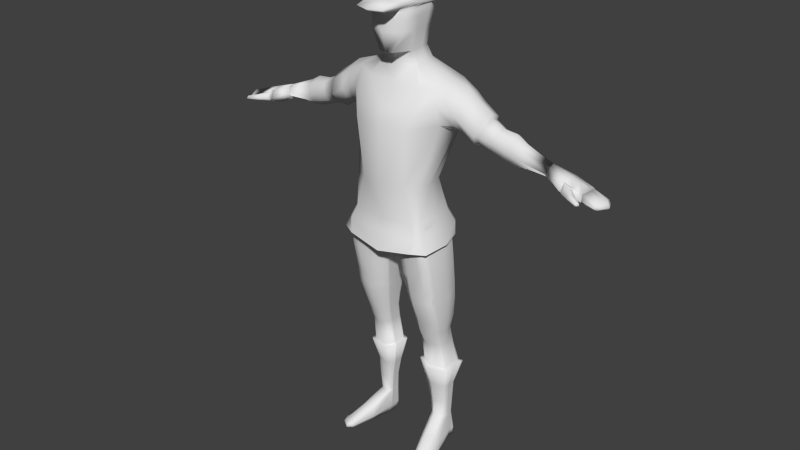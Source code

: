 # Source: characterlowpoly2.blend  (saved by Blender 2.64.0; exported with 4.5.12 LTS)
import bpy
from mathutils import Matrix  # noqa: F401  (used for matrix-valued properties, if any)

bpy.ops.wm.read_factory_settings(use_empty=True)
scene = bpy.context.scene
scene.name = 'Scene'

# ---- collections
col_collection_1 = bpy.data.collections.new('Collection 1'); scene.collection.children.link(col_collection_1)

# ---- world
world_world = bpy.data.worlds.new('World'); scene.world = world_world
world_world.color = (0.05088, 0.05088, 0.05088)
world_world.use_sun_shadow = False
world_world.sun_shadow_jitter_overblur = 0.0
world_world.cycles.sampling_method = 'MANUAL'
world_world.cycles.sample_map_resolution = 256

# ---- cameras
cam_camera_001 = bpy.data.cameras.new('Camera.001')
cam_camera_001.clip_end = 100.0
cam_camera_001.lens = 35.0
cam_camera_001.sensor_width = 32.0
cam_camera_001.sensor_height = 18.0
cam_camera_001.dof.focus_distance = 0.0
cam_camera_001.dof.aperture_fstop = 128.0

# ---- meshes
me_cube_001 = bpy.data.meshes.new('Cube.001')
me_cube_001.from_pydata([(0.1147, 0.1806, 2.465), (0.08632, -0.4231, 2.465), (0.472, 0.4225, 2.069), (0.4002, -0.27, 2.069), (0.1402, 0.2042, 3.143), (0.1659, -0.3944, 3.115), (0.0, 0.4225, 2.069), (0.0, 0.2052, 3.167), (0.0, 0.195, 2.465), (0.0, -0.302, 2.069), (0.0, -0.3886, 3.117), (0.2387, 0.0674, 2.295), (0.0, -0.4231, 2.465), (0.1756, 0.253, 2.982), (0.2392, -0.4173, 2.984), (0.0, 0.2685, 2.982), (0.0, -0.4231, 2.982), (0.1553, 0.1665, 2.731), (0.2358, -0.393, 2.731), (0.0, 0.181, 2.731), (0.0, -0.4902, 2.731), (0.0, 0.4616, 1.577), (0.391, -0.5161, 1.577), (0.0, -0.5672, 1.577), (0.0, 0.06795, -0.2568), (0.2387, 0.334, -0.06412), (0.5708, 0.4616, 1.577), (0.0, -0.2255, 2.295), (0.3897, 0.1479, 0.7738), (0.2387, -0.1578, 2.295), (0.0, 0.1479, 0.7738), (0.0, -0.3259, -0.2568), (0.0, -0.5653, 0.7738), (0.2387, -0.4096, -0.06206), (0.3306, -0.4717, 0.7738), (0.2077, 0.01678, 2.465), (0.0, -0.2622, 3.274), (0.0, -0.2628, 2.453), (0.557, -0.063, 0.3089), (0.2163, -0.2084, 2.465), (0.2006, -0.2622, 3.194), (0.6983, 0.06026, 1.487), (0.2855, 0.06766, 2.982), (0.2664, -0.2084, 2.731), (0.0, -0.4902, 1.774), (0.2824, -0.2109, 2.982), (0.0, 0.4505, 1.774), (0.4275, -0.439, 1.774), (0.0, 0.2456, 2.295), (0.2028, 0.2312, 2.295), (0.5571, 0.4505, 1.774), (0.05679, -0.0963, -0.2573), (0.2059, 0.02539, 3.225), (0.0, 0.03102, 3.301), (0.4722, 0.2525, 0.3089), (0.0, 0.2525, 0.3089), (0.0, -0.4967, 0.3089), (0.4548, -0.4701, 0.3089), (0.6128, 0.08336, 2.158), (0.0, -0.09584, -0.2568), (0.2682, 0.008639, 2.731), (0.4906, -0.132, 0.7738), (-3.878e-18, 0.3502, -0.02405), (0.0, -0.4725, -0.06206), (0.103, 0.05364, -0.5281), (0.3271, 0.2076, -0.4779), (0.103, -0.2886, -0.5281), (0.3277, -0.3911, -0.4764), (0.6809, -0.06014, -0.2855), (0.2208, 0.1232, -1.174), (0.6076, 0.2185, -0.3097), (0.6041, -0.3971, -0.2855), (0.07312, -0.08867, -0.5281), (0.05679, 0.05898, -0.2573), (0.5714, -0.06517, 0.1957), (0.5369, 0.2339, 0.1957), (0.2766, -0.3938, -0.1294), (0.5306, -0.4497, 0.1957), (0.05679, -0.3144, -0.2573), (0.2765, 0.2989, -0.1313), (0.1614, 0.109, -0.7937), (0.3514, 0.255, -0.8058), (0.1614, -0.2158, -0.7937), (0.3522, -0.3487, -0.8047), (0.6807, 0.0009844, -0.7272), (0.2456, 0.119, -1.37), (0.6108, 0.2603, -0.7371), (0.6193, -0.2885, -0.7272), (0.1332, -0.02609, -0.7937), (0.3824, 0.2364, -1.228), (0.2208, -0.1287, -1.174), (0.3834, -0.2334, -1.227), (0.672, 0.03941, -1.232), (0.6136, 0.2405, -1.231), (0.6274, -0.1591, -1.232), (0.213, 0.01842, -1.174), (0.3671, 0.2108, -1.419), (0.2456, -0.08504, -1.37), (0.3679, -0.1731, -1.419), (0.6382, 0.05117, -1.424), (0.6764, 0.4027, -2.063), (0.5799, 0.2141, -1.423), (0.5828, -0.1075, -1.424), (0.2456, 0.03416, -1.37), (0.6872, 0.02852, -0.9787), (0.6313, -0.2466, -0.9787), (0.1868, -0.177, -0.9832), (0.3739, -0.3084, -1.018), (0.6112, 0.2744, -0.9838), (0.1868, 0.1309, -0.9832), (0.1743, 0.002855, -0.9832), (0.3636, 0.247, -2.891), (0.4376, 0.3078, -2.917), (0.3636, 0.1117, -2.891), (0.438, 0.06768, -2.916), (0.5885, 0.202, -2.919), (0.4704, 0.3688, -3.198), (0.5652, 0.3103, -2.919), (0.546, 0.1145, -2.919), (0.3636, 0.1907, -2.891), (0.3903, 0.3979, -2.059), (0.6483, 0.01677, -2.063), (0.3913, -0.05684, -2.058), (0.2245, 0.2821, -2.009), (0.6764, 0.1966, -2.063), (0.2245, 0.1751, -2.009), (0.2245, 0.02016, -2.009), (0.4071, 0.3002, -2.383), (0.6099, 0.1795, -2.385), (0.4078, 0.04373, -2.382), (0.6099, 0.3031, -2.385), (0.4378, 0.29, -2.661), (0.5962, 0.1896, -2.663), (0.4383, 0.06126, -2.66), (0.5962, 0.2924, -2.663), (0.398, 0.2739, -1.649), (0.5801, -0.01773, -1.653), (0.2792, 0.1855, -1.604), (0.2792, 0.1038, -1.604), (0.2895, 0.07651, -2.348), (0.2895, 0.1666, -2.348), (0.2895, 0.2308, -2.348), (0.5786, 0.09264, -2.385), (0.2792, -0.01228, -1.604), (0.5771, 0.2771, -1.653), (0.3987, -0.08778, -1.649), (0.6029, 0.1202, -1.653), (0.5727, 0.107, -2.663), (0.3459, 0.2323, -2.631), (0.3459, 0.1789, -2.631), (0.3459, 0.1039, -2.631), (0.4069, 0.2466, -3.283), (0.4809, 0.3074, -3.289), (0.4069, 0.1113, -3.283), (0.4813, 0.06726, -3.289), (0.6085, 0.2016, -3.289), (0.4815, 0.1903, -3.289), (0.6085, 0.3099, -3.289), (0.6085, 0.1141, -3.289), (0.4069, 0.1903, -3.283), (0.598, 0.2222, -3.199), (0.598, 0.3358, -3.199), (0.3964, 0.2952, -3.188), (0.3964, 0.2109, -3.188), (0.3964, 0.1242, -3.188), (0.5572, -0.526, -3.207), (0.6274, -0.57, -3.217), (0.7755, -0.4184, -3.216), (0.7186, -0.4991, -3.216), (0.5729, -0.5137, -3.296), (0.6473, -0.5704, -3.302), (0.7955, -0.4188, -3.299), (0.7619, -0.4995, -3.299), (0.6368, -0.5938, -3.259), (0.7849, -0.4353, -3.256), (0.7513, -0.5149, -3.256), (0.5624, -0.5406, -3.249), (0.682, -0.1082, -3.16), (0.4532, -0.2082, -3.218), (0.4519, -0.2071, -3.084), (0.6852, -0.1927, -3.294), (0.5643, -0.2516, -3.295), (0.6325, -0.1923, -3.074), (0.5327, -0.2512, -3.047), (0.7036, -0.1066, -3.23), (0.4884, -0.2012, -3.29), (0.702, -0.1086, -3.294), (0.0, -0.2775, -0.2568), (0.2664, -0.1628, 2.731), (0.0, -0.1581, 3.318), (0.2019, -0.1625, 3.219), (0.5247, -0.3789, 0.3089), (0.6473, -0.1747, 1.608), (0.2163, -0.1611, 2.465), (0.4873, -0.3907, 0.7738), (0.2387, -0.1104, 2.295), (0.6164, -0.1553, 2.104), (0.2844, -0.1504, 2.982), (0.6346, -0.2575, 1.863), (0.103, -0.2465, -0.5281), (0.648, -0.3262, -0.2855), (0.05679, -0.2686, -0.2573), (0.5714, -0.3632, 0.1957), (0.1614, -0.1759, -0.7937), (0.6481, -0.2276, -0.7272), (0.2208, -0.09777, -1.174), (0.6469, -0.1174, -1.232), (0.2456, -0.05997, -1.37), (0.6105, -0.0741, -1.424), (0.6455, -0.1887, -0.9787), (0.1868, -0.1392, -0.9832), (0.3636, 0.1284, -2.891), (0.5701, 0.1329, -2.919), (0.2245, 0.05275, -2.009), (0.6764, 0.05458, -2.063), (0.2792, 0.01214, -1.604), (0.2895, 0.09546, -2.348), (0.3459, 0.1197, -2.631), (0.6099, 0.1109, -2.385), (0.5962, 0.1244, -2.663), (0.6029, 0.01128, -1.653), (0.4069, 0.1279, -3.283), (0.4814, 0.09315, -3.289), (0.6085, 0.1325, -3.289), (0.3964, 0.1424, -3.188), (0.7305, -0.4821, -3.216), (0.7689, -0.4825, -3.299), (0.7584, -0.4982, -3.256), (0.6503, -0.1746, -3.092), (0.6887, -0.175, -3.294), (0.2208, 0.09933, -1.174), (0.6469, 0.1952, -1.232), (0.1614, 0.07824, -0.7937), (0.6481, 0.2019, -0.7272), (0.5714, 0.1659, 0.1957), (0.05679, 0.02366, -0.2573), (0.103, 0.02127, -0.5281), (0.648, 0.1516, -0.2855), (0.2387, 0.1939, 2.295), (0.1668, 0.1766, 3.166), (0.0, 0.1656, 3.227), (0.0, 0.0307, -0.2568), (0.2203, 0.2228, 2.982), (0.6192, 0.3269, 2.091), (0.4422, 0.08422, 0.7738), (0.1839, 0.1433, 2.465), (0.2245, 0.2578, -2.009), (0.6764, 0.3558, -2.063), (0.3636, 0.2342, -2.891), (0.5705, 0.2857, -2.919), (0.2895, 0.2162, -2.348), (0.5962, 0.269, -2.663), (0.6099, 0.275, -2.385), (0.6029, 0.2418, -1.653), (0.3964, 0.276, -3.188), (0.598, 0.3099, -3.199), (0.481, 0.2808, -3.289), (0.2401, 0.1306, 2.731), (0.5247, 0.1807, 0.3089), (0.6502, 0.3038, 1.643), (0.6346, 0.368, 1.859), (0.1868, 0.1018, -0.9832), (0.6455, 0.219, -0.9787), (0.2423, 0.09971, -1.37), (0.6105, 0.1774, -1.424), (0.4069, 0.2338, -3.283), (0.6085, 0.2853, -3.289), (0.2792, 0.1669, -1.604), (0.3459, 0.2201, -2.631), (0.3641, -0.4602, 0.1533), (0.3743, 0.3082, 0.1524), (-1.627e-18, 0.3294, 0.1692), (0.0, -0.4866, 0.1533), (0.5137, -0.3946, -0.3656), (0.5134, 0.2292, -0.3662), (0.4477, -0.4417, 0.05932), (0.4277, 0.2879, 0.1089), (0.524, -0.3138, -0.7597), (0.5236, 0.2585, -0.7602), (0.5363, -0.1903, -1.23), (0.5359, 0.2392, -1.23), (0.5088, -0.135, -1.422), (0.5084, 0.213, -1.422), (0.5312, 0.2727, -0.9956), (0.5316, -0.2725, -0.9952), (0.5119, 0.09484, -2.918), (0.5117, 0.3093, -2.918), (0.5564, 0.4006, -2.061), (0.5568, -0.01411, -2.061), (0.5169, 0.276, -1.652), (0.5248, 0.3019, -2.384), (0.5298, 0.2914, -2.662), (0.5251, 0.07212, -2.384), (0.53, 0.08781, -2.662), (0.5172, -0.04711, -1.651), (0.5552, 0.1969, -3.289), (0.5552, 0.09443, -3.289), (0.555, 0.3088, -3.289), (0.5445, 0.3496, -3.199), (0.6803, -0.5288, -3.216), (0.7138, -0.5292, -3.3), (0.7033, -0.548, -3.258), (0.6345, -0.2174, -3.294), (0.5961, -0.217, -3.063), (0.5552, 0.116, -3.289), (0.555, 0.2834, -3.289), (1.067, 0.06389, 1.382), (1.221, 0.09223, 1.821), (1.098, -0.08582, 1.469), (1.199, -0.08824, 1.75), (1.136, -0.1599, 1.583), (1.198, 0.2591, 1.747), (1.099, 0.2683, 1.472), (1.135, 0.3116, 1.58), (0.8059, -0.1441, 1.644), (0.7993, 0.06234, 1.545), (0.8006, 0.2846, 1.671), (0.8215, 0.3316, 1.795), (0.8765, 0.09315, 2.066), (0.8626, 0.2747, 1.99), (0.8225, -0.181, 1.799), (0.863, -0.1031, 1.973), (0.9541, -0.1658, 1.705), (1.002, 0.2633, 1.881), (0.9266, 0.2727, 1.588), (0.9283, -0.0899, 1.581), (1.003, -0.09244, 1.884), (1.019, 0.09239, 1.956), (0.953, 0.317, 1.702), (0.913, 0.06337, 1.48), (1.315, 0.06888, 1.352), (1.612, 0.07197, 1.258), (1.398, 0.08977, 1.687), (1.332, -0.04119, 1.415), (1.386, -0.04318, 1.649), (1.352, -0.09554, 1.536), (1.386, 0.2124, 1.616), (1.333, 0.2193, 1.417), (1.351, 0.2509, 1.494), (1.454, 0.07036, 1.297), (2.078, 0.07357, 1.254), (1.591, 0.08839, 1.668), (1.482, -0.02511, 1.37), (1.572, -0.02445, 1.608), (1.516, -0.07082, 1.467), (1.571, 0.1926, 1.606), (1.483, 0.2015, 1.373), (1.515, 0.2272, 1.464), (1.723, 0.08687, 1.589), (1.634, -0.006966, 1.324), (1.708, -0.006301, 1.535), (1.662, -0.04467, 1.409), (1.707, 0.1729, 1.533), (1.635, 0.1804, 1.326), (1.661, 0.2016, 1.407), (2.793, -0.04063, 1.163), (2.122, 0.08478, 1.422), (2.087, 0.01436, 1.286), (2.119, 0.01737, 1.399), (2.097, -0.01495, 1.327), (2.116, 0.1508, 1.389), (2.087, 0.1544, 1.287), (2.096, 0.1715, 1.326), (2.854, 0.06674, 1.077), (2.825, 0.2176, 1.131), (2.789, -0.04522, 1.087), (2.856, 0.08853, 1.175), (2.893, 0.06305, 1.12), (2.35, -0.04154, 1.315), (2.328, -0.105, 1.226), (2.76, -0.09339, 1.132), (2.788, 0.195, 1.159), (2.779, 0.199, 1.094), (2.318, -0.04744, 1.175), (2.834, -0.03317, 1.127), (2.435, -0.02897, 1.153), (2.516, -0.1021, 1.203), (2.459, -0.04131, 1.277), (2.662, -0.2434, 1.178), (2.636, -0.2717, 1.186), (2.652, -0.2825, 1.203), (2.642, -0.2627, 1.232), (2.667, -0.2362, 1.22), (2.676, -0.2429, 1.195), (2.394, -0.09563, 1.299), (2.534, -0.1273, 1.201), (2.466, -0.09611, 1.158), (2.367, -0.1021, 1.177), (2.378, -0.1505, 1.221), (2.487, -0.09022, 1.266), (2.568, -0.1656, 1.243), (2.492, -0.1889, 1.181), (2.505, -0.219, 1.212), (2.555, -0.1721, 1.168), (2.597, -0.1773, 1.198), (2.508, -0.1812, 1.266), (0.1756, 0.2331, 2.895), (0.2177, -0.4126, 2.895), (0.0, 0.2475, 2.895), (0.0, -0.4126, 2.895), (0.2808, -0.2084, 2.895), (0.2812, 0.04717, 2.895), (0.2808, -0.1547, 2.895), (0.2552, 0.1908, 2.895), (0.6955, -0.05154, -0.05315), (0.5262, 0.3536, -0.05315), (0.0, 0.3536, -0.05315), (0.0, -0.6086, -0.1441), (0.4728, -0.5744, -0.05315), (0.6762, -0.4572, -0.05315), (0.5936, 0.2615, -0.05315), (0.4039, -0.01047, -2.05), (0.6322, 0.3578, -2.054), (0.6322, 0.1927, -2.054), (0.2703, 0.05141, -2.011), (0.2703, 0.2613, -2.011), (0.6096, 0.04867, -2.054), (0.2703, 0.1755, -2.011), (0.4031, 0.354, -2.051), (0.6322, 0.07897, -2.054), (0.2703, 0.07752, -2.011), (0.2703, 0.2418, -2.011), (0.6322, 0.3203, -2.054), (0.5364, 0.02386, -2.052), (0.5361, 0.3562, -2.053), (1.158, -0.1103, 1.581), (1.207, -0.05332, 1.713), (1.207, 0.2231, 1.708), (1.224, 0.09028, 1.768), (1.129, -0.05137, 1.487), (1.157, 0.2648, 1.575), (1.104, 0.06773, 1.418), (1.129, 0.2304, 1.49), (0.1672, 0.2399, 3.02), (0.2218, -0.4118, 3.015), (0.0, 0.2524, 3.026), (0.0, -0.4149, 3.014), (0.2666, 0.05764, 3.023), (0.263, -0.2231, 3.033), (0.2648, -0.1532, 3.012), (0.2359, 0.2118, 3.026), (0.0, -0.7144, 3.023), (0.0, 0.2833, 2.903), (0.188, -0.6565, 3.027), (0.06936, 0.2763, 2.906), (0.0, -0.3758, 3.155), (0.0, 0.2763, 3.166), (0.1706, -0.3729, 3.156), (0.137, 0.2483, 3.162), (0.2344, 0.2092, 3.166), (0.2703, -0.1315, 3.178), (0.236, -0.2577, 3.167), (0.2631, 0.06527, 3.179), (0.2907, 0.08725, 3.063), (0.2861, -0.2693, 3.097), (0.2885, -0.1806, 3.066), (0.1589, 0.3033, 2.971), (0.1589, 0.2745, 2.922), (0.2885, -0.1806, 3.035), (0.2861, -0.2693, 3.053), (0.2907, 0.08725, 3.022), (0.1064, 0.3051, 2.954), (0.188, -0.7086, 3.062), (0.0, 0.3121, 2.951), (0.0, -0.7666, 3.058), (0.0, -0.2888, 3.269), (0.0, 0.1962, 3.277), (0.1541, -0.282, 3.27), (0.141, 0.1707, 3.274), (0.2224, 0.1408, 3.277), (0.2423, -0.1094, 3.286), (0.2109, -0.2005, 3.278), (0.2435, 0.03512, 3.287), (0.0, -0.1787, 3.327), (0.0, 0.1002, 3.331), (0.1195, -0.1775, 3.327), (0.1381, 0.07739, 3.329), (0.198, 0.06074, 3.331), (0.209, -0.0787, 3.336), (0.1845, -0.1428, 3.334), (0.2097, 0.001842, 3.336), (0.0, -0.4992, 3.119), (0.2398, -0.4145, 3.049), (0.0, -0.4748, 3.009), (0.1687, -0.4988, 3.121), (0.2055, -0.4741, 3.011), (0.2535, -0.4351, 3.099), (0.0, -0.07392, 3.386), (0.0, -0.01048, 3.387), (0.04917, -0.07363, 3.386), (0.04408, -0.01154, 3.386), (0.05049, -0.0154, 3.387), (0.05319, -0.04949, 3.388), (0.05302, -0.05601, 3.388), (0.05336, -0.0298, 3.388), (0.2018, 0.2542, 3.052), (0.0, 0.3214, 3.048), (0.2725, 0.176, 2.999), (0.2669, 0.1934, 3.048), (0.1244, 0.2831, 3.042), (0.222, 0.2205, 2.976), (2.593, 0.08444, 1.105), (2.605, -0.09894, 1.177), (2.581, -0.04107, 1.236), (2.559, 0.2126, 1.134), (2.564, -0.03488, 1.129), (2.587, 0.2384, 1.176), (2.577, 0.2072, 1.228), (2.615, 0.08959, 1.256), (2.059, 0.07289, 1.255), (2.106, 0.08485, 1.434), (2.068, 0.009744, 1.289), (2.102, 0.01295, 1.409), (2.079, -0.02152, 1.333), (2.099, 0.1553, 1.399), (2.069, 0.1591, 1.29), (2.078, 0.1774, 1.331), (2.348, -0.04988, 1.32), (2.325, -0.1175, 1.225), (2.345, 0.2294, 1.307), (2.315, 0.237, 1.172), (2.325, 0.2728, 1.223), (2.315, -0.05618, 1.171), (2.352, 0.09121, 1.351), (2.306, 0.06775, 1.129), (2.449, 0.09527, 1.113), (2.437, 0.2295, 1.151), (2.439, -0.03648, 1.147), (2.456, 0.2613, 1.199), (2.526, -0.1145, 1.2), (2.462, 0.2227, 1.269), (2.465, -0.04964, 1.28), (2.485, 0.09063, 1.306), (2.608, 0.08449, 1.096), (2.621, -0.1111, 1.173), (2.595, -0.04938, 1.236), (2.571, 0.2212, 1.127), (2.577, -0.04278, 1.122), (2.601, 0.2487, 1.172), (2.591, 0.2154, 1.227), (2.632, 0.08998, 1.257), (0.6923, 0.01613, -0.8655), (0.3641, -0.3266, -0.922), (0.1754, 0.121, -0.8979), (0.155, -0.01017, -0.8979), (0.6259, -0.2654, -0.8656), (0.1754, -0.1945, -0.8979), (0.611, 0.268, -0.8728), (0.1754, -0.1557, -0.8979), (0.6467, 0.2113, -0.8655), (0.1754, 0.09117, -0.8979), (0.5278, 0.2663, -0.8896), (0.5282, -0.2911, -0.8892), (0.6455, -0.2052, -0.8659), (0.6249, -0.2641, -0.8656), (0.3635, 0.2615, -0.9231), (0.3637, 0.2615, -0.9935), (0.0, 0.3725, 0.1279), (0.5405, 0.3289, 0.1279), (0.6004, 0.245, 0.1279), (0.0, -0.5527, 0.1279), (0.5206, -0.5223, 0.1279), (0.6161, -0.05727, 0.1279), (0.6004, -0.418, 0.1279)], [], [(19, 17, 0, 8), (43, 18, 1, 39), (27, 29, 39, 37), (18, 20, 12, 1), (239, 4, 7, 240), (314, 320, 198, 192), (435, 433, 13, 15), (438, 434, 14, 45), (201, 78, 31, 187), (196, 58, 11, 195), (191, 38, 61, 194), (434, 436, 16, 14), (195, 11, 35, 193), (440, 437, 42, 242), (398, 396, 17, 19), (400, 397, 18, 43), (275, 76, 67, 273), (194, 61, 41, 192), (190, 52, 53, 189), (397, 399, 20, 18), (269, 57, 56, 272), (30, 28, 54, 55), (235, 73, 64, 236), (32, 34, 22, 23), (244, 28, 26, 259), (403, 401, 60, 257), (5, 40, 36, 10), (402, 400, 43, 188), (56, 57, 34, 32), (21, 26, 28, 30), (188, 43, 39, 193), (323, 327, 307, 311), (62, 25, 24), (260, 50, 2, 243), (12, 37, 39, 1), (46, 50, 26, 21), (439, 438, 45, 197), (257, 60, 35, 245), (44, 47, 3, 9), (238, 49, 0, 245), (258, 54, 28, 244), (243, 2, 49, 238), (234, 75, 54, 258), (48, 49, 2, 6), (9, 3, 29, 27), (8, 0, 49, 48), (23, 22, 47, 44), (259, 26, 50, 260), (6, 2, 50, 46), (271, 270, 25, 62), (31, 33, 63), (200, 71, 87, 204), (82, 83, 67, 66), (203, 82, 66, 199), (236, 64, 80, 232), (202, 77, 71, 200), (73, 79, 65, 64), (276, 79, 25, 270), (78, 76, 33, 31), (199, 66, 78, 201), (269, 33, 76, 275), (241, 24, 73, 235), (237, 70, 75, 234), (191, 57, 77, 202), (24, 25, 79, 73), (274, 65, 79, 276), (66, 67, 76, 78), (284, 107, 91, 279), (209, 105, 94, 206), (546, 542, 83, 82), (273, 67, 83, 277), (278, 81, 65, 274), (64, 65, 81, 80), (233, 86, 70, 237), (207, 97, 90, 205), (230, 69, 85, 263), (264, 101, 93, 231), (69, 89, 96, 85), (549, 547, 86, 233), (261, 109, 69, 230), (548, 546, 82, 203), (253, 144, 101, 264), (148, 131, 112, 111), (289, 135, 96, 282), (293, 133, 114, 285), (97, 98, 91, 90), (206, 94, 102, 208), (279, 91, 98, 281), (282, 96, 89, 280), (90, 91, 107, 106), (231, 93, 108, 262), (205, 90, 106, 210), (162, 116, 152, 151), (298, 116, 112, 286), (228, 182, 168, 225), (179, 183, 114, 113), (268, 148, 111, 248), (215, 143, 97, 207), (143, 145, 98, 97), (219, 147, 118, 212), (252, 130, 100, 247), (415, 418, 120, 123), (290, 127, 120, 287), (423, 411, 122, 288), (421, 415, 123, 246), (216, 139, 126, 213), (139, 129, 122, 126), (419, 416, 121, 214), (123, 120, 127, 141), (286, 112, 131, 291), (214, 121, 142, 218), (211, 113, 150, 217), (291, 131, 127, 290), (292, 129, 133, 293), (251, 134, 130, 252), (422, 412, 144, 253), (208, 102, 136, 220), (288, 122, 129, 292), (217, 150, 139, 216), (150, 133, 129, 139), (246, 123, 141, 250), (424, 418, 135, 289), (420, 414, 143, 215), (263, 85, 137, 267), (85, 96, 135, 137), (281, 98, 145, 294), (414, 411, 145, 143), (250, 141, 148, 268), (141, 127, 131, 148), (218, 142, 147, 219), (113, 114, 133, 150), (249, 117, 134, 251), (221, 159, 156, 222), (304, 295, 155, 223), (305, 297, 157, 266), (265, 151, 152, 256), (255, 161, 117, 249), (254, 162, 151, 265), (224, 164, 113, 211), (184, 177, 167, 174), (111, 112, 116, 162), (297, 152, 116, 298), (178, 179, 113, 164), (302, 181, 154, 296), (266, 157, 161, 255), (248, 111, 162, 254), (221, 153, 164, 224), (303, 183, 166, 299), (301, 173, 170, 300), (227, 175, 172, 226), (176, 173, 166, 165), (299, 166, 173, 301), (225, 168, 175, 227), (169, 170, 173, 176), (185, 181, 170, 169), (178, 185, 169, 176), (229, 180, 158, 223), (184, 186, 155, 160), (212, 118, 182, 228), (165, 166, 183, 179), (160, 115, 177, 184), (176, 165, 179, 178), (300, 170, 181, 302), (285, 114, 183, 303), (153, 154, 181, 185), (164, 153, 185, 178), (226, 172, 180, 229), (174, 171, 186, 184), (22, 192, 198, 47), (51, 201, 187, 59), (3, 196, 195, 29), (57, 191, 194, 34), (29, 195, 193, 39), (34, 194, 192, 22), (40, 190, 189, 36), (401, 402, 188, 60), (60, 188, 193, 35), (47, 198, 196, 3), (437, 439, 197, 42), (68, 200, 204, 84), (88, 203, 199, 72), (74, 202, 200, 68), (72, 199, 201, 51), (38, 191, 202, 74), (104, 209, 206, 92), (103, 207, 205, 95), (544, 548, 203, 88), (92, 206, 208, 99), (95, 205, 210, 110), (177, 228, 225, 167), (138, 215, 207, 103), (132, 219, 212, 115), (140, 216, 213, 125), (413, 419, 214, 124), (124, 214, 218, 128), (119, 211, 217, 149), (99, 208, 220, 146), (149, 217, 216, 140), (417, 420, 215, 138), (128, 218, 219, 132), (153, 221, 222, 154), (296, 304, 223, 158), (163, 224, 211, 119), (159, 221, 224, 163), (174, 227, 226, 171), (167, 225, 227, 174), (186, 229, 223, 155), (115, 212, 228, 177), (171, 226, 229, 186), (396, 403, 257, 17), (325, 329, 306, 308), (99, 264, 231, 92), (61, 244, 259, 41), (146, 253, 264, 99), (51, 235, 236, 72), (125, 246, 250, 140), (74, 234, 258, 38), (159, 265, 256, 156), (541, 549, 233, 84), (110, 261, 230, 95), (95, 230, 263, 103), (413, 422, 253, 146), (160, 255, 249, 115), (115, 249, 251, 132), (132, 251, 252, 128), (52, 239, 240, 53), (68, 237, 234, 74), (149, 268, 248, 119), (59, 241, 235, 51), (17, 257, 245, 0), (11, 238, 245, 35), (84, 233, 237, 68), (58, 243, 238, 11), (128, 252, 247, 124), (417, 421, 246, 125), (433, 440, 242, 13), (163, 254, 265, 159), (92, 231, 262, 104), (324, 328, 313, 312), (295, 305, 266, 155), (140, 250, 268, 149), (103, 263, 267, 138), (38, 258, 244, 61), (119, 248, 254, 163), (155, 266, 255, 160), (72, 236, 232, 88), (77, 275, 273, 71), (33, 269, 272, 63), (55, 54, 270, 271), (75, 276, 270, 54), (57, 269, 275, 77), (70, 274, 276, 75), (547, 551, 278, 86), (105, 284, 279, 94), (71, 273, 277, 87), (86, 278, 274, 70), (144, 289, 282, 101), (147, 293, 285, 118), (94, 279, 281, 102), (101, 282, 280, 93), (93, 280, 283, 108), (161, 298, 286, 117), (130, 290, 287, 100), (416, 423, 288, 121), (117, 286, 291, 134), (134, 291, 290, 130), (142, 292, 293, 147), (121, 288, 292, 142), (412, 424, 289, 144), (102, 281, 294, 136), (222, 156, 295, 304), (256, 152, 297, 305), (157, 297, 298, 161), (180, 302, 296, 158), (182, 303, 299, 168), (175, 301, 300, 172), (168, 299, 301, 175), (172, 300, 302, 180), (118, 285, 303, 182), (154, 222, 304, 296), (156, 256, 305, 295), (430, 427, 336, 338), (429, 425, 310, 308), (426, 428, 307, 309), (427, 428, 332, 336), (321, 318, 58, 196), (316, 315, 41, 259), (328, 323, 311, 313), (320, 321, 196, 198), (325, 322, 320, 314), (243, 58, 318, 319), (192, 41, 315, 314), (259, 260, 317, 316), (326, 327, 318, 321), (324, 329, 315, 316), (260, 243, 319, 317), (322, 326, 321, 320), (310, 309, 326, 322), (317, 319, 323, 328), (312, 306, 329, 324), (316, 317, 328, 324), (314, 315, 329, 325), (309, 307, 327, 326), (319, 318, 327, 323), (308, 310, 322, 325), (337, 338, 347, 346), (346, 339, 330, 337), (333, 330, 339, 342), (338, 336, 345, 347), (429, 431, 330, 333), (432, 431, 306, 312), (432, 430, 338, 337), (425, 426, 309, 310), (347, 345, 352, 354), (349, 351, 344, 342), (350, 348, 341, 343), (345, 341, 348, 352), (344, 343, 334, 335), (336, 332, 341, 345), (343, 341, 332, 334), (342, 344, 335, 333), (352, 348, 356, 360), (359, 358, 350, 351), (353, 354, 362, 361), (361, 340, 331, 353), (342, 339, 331, 349), (353, 331, 339, 346), (346, 347, 354, 353), (351, 350, 343, 344), (369, 368, 517, 518), (512, 510, 356, 358), (513, 512, 358, 359), (515, 509, 340, 361), (358, 356, 348, 350), (357, 359, 351, 349), (354, 352, 360, 362), (349, 331, 340, 357), (507, 506, 538, 539), (505, 501, 363, 365), (540, 535, 503, 508), (504, 506, 364, 372), (506, 507, 371, 364), (363, 372, 364, 367), (377, 376, 529, 531), (370, 374, 355), (386, 387, 373, 375), (367, 364, 371, 366), (370, 365, 374), (507, 508, 366, 371), (375, 373, 522, 527), (376, 375, 527, 529), (390, 395, 381, 382), (373, 369, 518, 522), (374, 367, 366, 355), (365, 363, 367, 374), (362, 360, 514, 516), (501, 505, 537, 533), (508, 507, 539, 540), (534, 537, 505, 502), (531, 517, 368, 377), (357, 340, 509, 511), (511, 513, 359, 357), (360, 356, 510, 514), (389, 385, 376, 377), (388, 384, 368, 369), (383, 382, 381, 380), (387, 388, 369, 373), (385, 386, 375, 376), (378, 383, 380, 379), (393, 391, 387, 386), (377, 368, 384, 389), (390, 394, 385, 389), (392, 395, 384, 388), (391, 392, 388, 387), (394, 393, 386, 385), (380, 381, 395, 392), (382, 383, 394, 390), (378, 379, 391, 393), (383, 378, 393, 394), (389, 384, 395, 390), (379, 380, 392, 391), (15, 13, 396, 398), (45, 14, 397, 400), (14, 16, 399, 397), (242, 42, 401, 403, 500), (197, 45, 400, 402), (42, 197, 402, 401), (13, 242, 500, 403, 396), (558, 405, 406, 557), (559, 410, 405, 558), (561, 560, 407, 408), (563, 409, 404, 562), (563, 561, 408, 409), (559, 562, 404, 410), (137, 135, 418, 415), (294, 145, 411, 423), (267, 137, 415, 421), (220, 136, 416, 419), (247, 100, 412, 422), (287, 120, 418, 424), (213, 126, 414, 420), (126, 122, 411, 414), (146, 220, 419, 413), (125, 213, 420, 417), (124, 247, 422, 413), (138, 267, 421, 417), (136, 294, 423, 416), (100, 287, 424, 412), (313, 311, 427, 430), (333, 335, 425, 429), (334, 332, 428, 426), (311, 307, 428, 427), (308, 306, 431, 429), (337, 330, 431, 432), (312, 313, 430, 432), (335, 334, 426, 425), (7, 4, 433, 435), (40, 5, 434, 438), (5, 10, 436, 434), (239, 52, 437, 440), (190, 40, 438, 439), (52, 190, 439, 437), (4, 239, 440, 433), (457, 440, 433, 444), (483, 436, 434, 485), (461, 444, 442, 463), (455, 458, 460, 453), (486, 482, 459, 454), (456, 457, 444, 461), (444, 433, 435, 442), (459, 438, 439, 458), (498, 497, 457, 456), (458, 439, 437, 460), (464, 441, 443, 462), (454, 459, 458, 455), (482, 485, 434, 438, 459), (460, 437, 440, 457, 497), (447, 484, 486, 454, 451), (451, 454, 455, 450), (499, 461, 463, 496), (445, 481, 484, 447), (449, 495, 499, 448), (450, 455, 453, 452), (498, 456, 495), (471, 451, 450, 470), (468, 448, 446, 466), (467, 447, 451, 471), (465, 445, 447, 467), (469, 449, 448, 468), (470, 450, 452, 472), (472, 452, 449, 469), (479, 471, 470, 478), (473, 465, 467, 475), (478, 470, 472, 480), (480, 472, 469, 477), (477, 469, 468, 476), (476, 468, 466, 474), (475, 467, 471, 479), (484, 462, 486), (481, 464, 462, 484), (443, 485, 482), (441, 483, 485, 443), (462, 443, 482, 486), (491, 477, 476, 490), (490, 476, 474, 488), (489, 475, 479, 493), (493, 479, 478, 492), (487, 473, 475, 489), (492, 478, 480, 494), (494, 480, 477, 491), (487, 489, 493, 492, 494, 491, 490, 488), (448, 499, 496, 446), (453, 460, 497, 498), (495, 456, 461, 499), (452, 453, 498, 495, 449), (506, 504, 536, 538), (361, 362, 516, 515), (535, 534, 502, 503), (533, 536, 504, 501), (370, 355, 503, 502), (355, 366, 508, 503), (365, 370, 502, 505), (372, 363, 501, 504), (515, 516, 521, 520), (520, 524, 509, 515), (511, 509, 524, 522), (516, 514, 519, 521), (517, 523, 510, 512), (518, 517, 512, 513), (522, 518, 513, 511), (514, 510, 523, 519), (531, 532, 523, 517), (526, 525, 524, 520), (522, 524, 525, 527), (520, 521, 528, 526), (521, 519, 530, 528), (534, 535, 531, 529), (519, 523, 532, 530), (535, 540, 532, 531), (537, 534, 529, 527), (536, 533, 525, 526), (527, 525, 533, 537), (526, 528, 538, 536), (528, 530, 539, 538), (530, 532, 540, 539), (278, 551, 555, 81), (277, 83, 542, 552), (232, 80, 543, 550), (88, 232, 550, 544), (87, 277, 552, 545), (553, 209, 104, 541), (552, 284, 105, 545), (552, 542, 107, 284), (553, 541, 84, 204), (550, 543, 109, 261), (107, 542, 546, 106), (106, 546, 548, 210), (210, 548, 544, 110), (547, 108, 283, 551), (262, 108, 547, 549), (541, 104, 262, 549), (69, 109, 556, 89), (556, 109, 543, 555), (543, 80, 81, 555), (110, 544, 550, 261), (553, 204, 87, 545, 554), (545, 105, 209, 553, 554), (556, 555, 551, 283), (283, 280, 89, 556), (54, 55, 557, 558), (258, 559, 558, 54), (57, 56, 560, 561), (191, 563, 562, 38), (191, 57, 561, 563), (258, 38, 562, 559)])
me_cube_001.polygons.foreach_set('use_smooth', [True] * 535)
me_cube_001.use_remesh_preserve_volume = False
me_cube_001.use_remesh_preserve_attributes = False
me_cube_001.use_mirror_vertex_groups = False
me_cube_001.update()

# ---- objects
ob_camera = bpy.data.objects.new('Camera', cam_camera_001)
ob_cube = bpy.data.objects.new('Cube', me_cube_001)

# ---- transforms, parenting, visibility, modifiers, constraints
ob_camera.location = (0.0, -12.76, 3.97)
ob_camera.rotation_euler = (1.105, -9.965e-17, 2.362e-17)
ob_camera.pass_index = 10
ob_camera.lineart.crease_threshold = 0.0
ob_cube.location = (-0.0385, 0.0, 0.0)
ob_cube.lineart.crease_threshold = 0.0
_m = ob_cube.modifiers.new('Mirror', 'MIRROR')
_m.use_clip = True

# ---- collection membership
col_collection_1.objects.link(ob_camera)
col_collection_1.objects.link(ob_cube)

# ---- scene / render settings (as saved in the file)
scene.camera = ob_cube
scene.frame_start = 1; scene.frame_end = 250; scene.frame_set(0)
scene.render.engine = 'BLENDER_EEVEE_NEXT'
scene.render.image_settings.color_mode = 'RGB'
scene.render.image_settings.compression = 90
scene.render.resolution_percentage = 50
scene.render.dither_intensity = 0.0
scene.render.bake_margin = 2
scene.render.bake_bias = 0.0
scene.cycles.use_denoising = False
scene.cycles.samples = 10
scene.cycles.sampling_pattern = 'TABULATED_SOBOL'
scene.cycles.light_sampling_threshold = 0.0
scene.cycles.use_adaptive_sampling = False
scene.cycles.use_light_tree = False
scene.cycles.blur_glossy = 0.0
scene.cycles.volume_bounces = 1
scene.cycles.pixel_filter_type = 'GAUSSIAN'
scene.cycles.sample_clamp_indirect = 0.0
scene.view_settings.view_transform = 'Standard'
bpy.context.view_layer.update()

# ---- added for rendering (the .blend has no active camera and no usable light): camera, sun
cam_auto = bpy.data.cameras.new('AutoCamera')
cam_auto.lens = 50.0
cam_auto.sensor_width = 36.0
cam_auto.clip_end = 1000.0
ob_auto_camera = bpy.data.objects.new('AutoCamera', cam_auto)
scene.collection.objects.link(ob_auto_camera)
ob_auto_camera.location = (8.22377, -10.0672, 6.65304)
ob_auto_camera.rotation_euler = (1.09748, -7.21219e-08, 0.694738)
scene.camera = ob_auto_camera
light_auto_sun = bpy.data.lights.new('AutoSun', 'SUN')
light_auto_sun.energy = 3.0
light_auto_sun.angle = 0.0523599
ob_auto_sun = bpy.data.objects.new('AutoSun', light_auto_sun)
scene.collection.objects.link(ob_auto_sun)
ob_auto_sun.rotation_euler = (0.872665, 0.174533, 0.523599)
bpy.context.view_layer.update()
